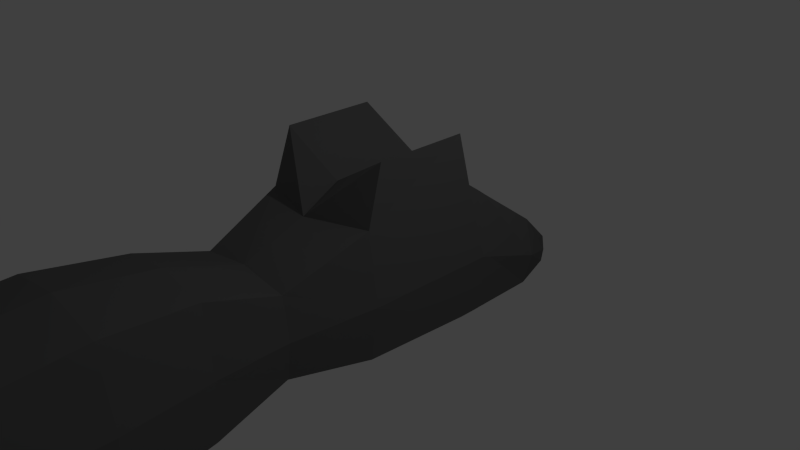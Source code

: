 # Source: MouseEnemy.blend  (saved by Blender 2.73.6; exported with 4.5.12 LTS)
import bpy
from mathutils import Matrix  # noqa: F401  (used for matrix-valued properties, if any)

bpy.ops.wm.read_factory_settings(use_empty=True)
scene = bpy.context.scene
scene.name = 'Scene'

# ---- collections
col_collection_1 = bpy.data.collections.new('Collection 1'); scene.collection.children.link(col_collection_1)

# ---- materials (node trees are filled in below, after node groups)
mat_material = bpy.data.materials.new('Material')
mat_material.alpha_threshold = 0.0
mat_material.use_transparent_shadow = False
mat_material.diffuse_color = (0.1424, 0.1424, 0.1424, 1.0)
mat_material.specular_color = (0.1065, 0.09207, 0.09471)
mat_material.roughness = 0.5
mat_material.line_color = (0.0, 0.0, 0.0, 1.0)
mat_material_001 = bpy.data.materials.new('Material.001')
mat_material_001.alpha_threshold = 0.0
mat_material_001.use_transparent_shadow = False
mat_material_001.diffuse_color = (0.4575, 0.2129, 0.2047, 1.0)
mat_material_001.specular_color = (0.3264, 0.1934, 0.2002)
mat_material_001.roughness = 0.5
mat_material_002 = bpy.data.materials.new('Material.002')
mat_material_002.alpha_threshold = 0.0
mat_material_002.use_transparent_shadow = False
mat_material_002.diffuse_color = (0.1523, 0.1523, 0.1523, 1.0)
mat_material_002.specular_color = (0.3931, 0.3931, 0.3931)
mat_material_002.roughness = 0.5
mat_material_002.specular_intensity = 1.0

# ---- material node trees

# ---- world
world_world = bpy.data.worlds.new('World'); scene.world = world_world
world_world.color = (0.05088, 0.05088, 0.05088)
world_world.use_sun_shadow = False
world_world.sun_shadow_jitter_overblur = 0.0
world_world.cycles.sampling_method = 'MANUAL'
world_world.cycles.sample_map_resolution = 256

# ---- cameras
cam_camera = bpy.data.cameras.new('Camera')
cam_camera.clip_end = 100.0
cam_camera.lens = 35.0
cam_camera.sensor_width = 32.0
cam_camera.sensor_height = 18.0
cam_camera.ortho_scale = 7.314
cam_camera.dof.focus_distance = 0.0
cam_camera.dof.aperture_fstop = 0.0

# ---- lights
light_lamp = bpy.data.lights.new('Lamp', 'POINT')
light_lamp.transmission_factor = 0.0
light_lamp.cutoff_distance = 30.0
light_lamp.energy = 100.0
light_lamp.shadow_buffer_clip_start = 1.001
light_lamp.shadow_soft_size = 0.1
light_lamp.shadow_maximum_resolution = 0.006
light_lamp.use_absolute_resolution = True
light_lamp.cycles.use_multiple_importance_sampling = False

# ---- meshes
me_cube = bpy.data.meshes.new('Cube')
me_cube.from_pydata([(0.875, 0.75, -0.8796), (0.8355, -0.7997, -0.8266), (0.9, 0.7974, 0.9987), (0.8798, -0.825, 0.9404), (0.0, 0.6709, -1.0), (0.0, -0.7636, -0.9353), (0.0, 1.001, 1.006), (0.0, -1.072, 0.9025), (0.875, 0.9872, -0.8796), (0.875, 0.9872, 0.8704), (0.0, 0.9872, -1.0), (0.0, 0.9872, 1.0), (0.875, 1.127, -0.8762), (0.875, 1.127, 0.7632), (0.0, 1.173, -0.9955), (0.0, 1.173, 0.8571), (0.8317, 2.057, -0.9039), (0.8317, 2.057, 0.08466), (0.0, 2.071, -0.9737), (0.0, 2.071, 0.1584), (0.6026, 2.748, -0.9136), (0.6026, 2.748, -0.5078), (0.0, 2.836, -0.9235), (0.0, 2.836, -0.5177), (0.6672, -1.921, -0.637), (0.7142, -1.934, 0.4974), (0.0, -1.92, -0.7489), (0.0, -1.932, 0.5981), (0.7454, -2.927, -0.899), (0.7185, -2.899, 0.8276), (0.0, -2.938, -1.013), (0.0, -2.909, 0.9378), (0.858, -4.066, -0.996), (0.8477, -4.059, 0.9785), (0.0, -4.067, -1.13), (0.0, -4.058, 1.121), (0.875, -5.214, -0.9124), (0.875, -5.214, 0.9022), (0.0, -5.205, -1.023), (0.0, -5.205, 1.023), (0.3065, -6.253, -0.2573), (0.3065, -6.253, 0.1305), (0.0, -6.263, -0.3277), (0.0, -6.263, 0.2037), (0.301, -8.851, -0.1504), (0.301, -8.851, 0.02561), (0.0, -8.836, -0.1916), (0.0, -8.836, 0.06801), (0.2959, -10.58, -0.1039), (0.2959, -10.58, -0.0196), (0.0, -10.72, -0.1135), (0.0, -10.72, -0.009543), (0.8333, 0.6842, 1.688), (0.8333, -0.581, 1.688), (0.0, 0.7243, 1.193), (0.0, -0.5409, 1.193), (1.0, 0.75, -0.02744), (0.9674, -0.8016, -0.03507), (1.0, 0.9872, -0.02744), (1.0, 1.127, -0.07733), (0.9567, 2.057, -0.4226), (0.6154, 2.771, -0.7297), (0.0, 2.988, -0.7852), (0.7827, -1.927, -0.08156), (0.8351, -2.913, -0.05766), (0.978, -4.063, -0.03438), (1.0, -5.214, -0.02806), (0.3165, -6.256, -0.06603), (0.3097, -8.907, -0.06309), (0.2989, -10.83, -0.06191), (0.0, -11.32, -0.06149)], [], [(56, 2, 3, 57), (6, 2, 9, 11), (3, 7, 27, 25), (7, 3, 53, 55), (0, 1, 5, 4), (11, 9, 13, 15), (0, 4, 10, 8), (56, 0, 8, 58), (15, 13, 17, 19), (8, 10, 14, 12), (58, 8, 12, 59), (19, 17, 21, 23), (12, 14, 18, 16), (59, 12, 16, 60), (61, 20, 22, 62), (16, 18, 22, 20), (60, 16, 20, 61), (25, 27, 31, 29), (5, 1, 24, 26), (57, 3, 25, 63), (29, 31, 35, 33), (26, 24, 28, 30), (63, 25, 29, 64), (33, 35, 39, 37), (30, 28, 32, 34), (64, 29, 33, 65), (37, 39, 43, 41), (34, 32, 36, 38), (65, 33, 37, 66), (41, 43, 47, 45), (38, 36, 40, 42), (66, 37, 41, 67), (45, 47, 51, 49), (42, 40, 44, 46), (67, 41, 45, 68), (69, 49, 51, 70), (46, 44, 48, 50), (68, 45, 49, 69), (52, 54, 55, 53), (2, 6, 54, 52), (3, 2, 52, 53), (44, 68, 69, 48), (48, 69, 70, 50), (40, 67, 68, 44), (36, 66, 67, 40), (32, 65, 66, 36), (28, 64, 65, 32), (24, 63, 64, 28), (1, 57, 63, 24), (17, 60, 61, 21), (21, 61, 62, 23), (13, 59, 60, 17), (9, 58, 59, 13), (2, 56, 58, 9), (0, 56, 57, 1)])
me_cube.polygons.foreach_set('material_index', [0, 0, 0, 0, 0, 0, 0, 0, 0, 0, 0, 0, 0, 0, 0, 0, 0, 0, 0, 0, 0, 0, 0, 0, 0, 0, 0, 0, 0, 2, 0, 0, 2, 0, 2, 2, 0, 2, 0, 1, 0, 2, 0, 2, 0, 0, 0, 0, 0, 0, 0, 0, 0, 0, 0])
me_cube.materials.append(mat_material)
me_cube.materials.append(mat_material_001)
me_cube.materials.append(mat_material_002)
me_cube.use_remesh_preserve_volume = False
me_cube.use_remesh_preserve_attributes = False
me_cube.use_mirror_vertex_groups = False
me_cube.update()

# ---- objects
ob_cube = bpy.data.objects.new('Cube', me_cube)
ob_lamp = bpy.data.objects.new('Lamp', light_lamp)
ob_camera = bpy.data.objects.new('Camera', cam_camera)

# ---- transforms, parenting, visibility, modifiers, constraints
ob_cube.location = (0.0, 0.0, 0.0)
ob_cube.lock_rotations_4d = False
ob_cube.empty_display_type = 'ARROWS'
ob_cube.lineart.crease_threshold = 0.0
_m = ob_cube.modifiers.new('Mirror', 'MIRROR')
_m.use_clip = True
ob_lamp.location = (4.076, 1.005, 5.904)
ob_lamp.rotation_euler = (0.6503, 0.05522, 1.866)
ob_lamp.lock_rotations_4d = False
ob_lamp.empty_display_type = 'ARROWS'
ob_lamp.color = (0.0, 0.0, 0.0, 0.0)
ob_lamp.lineart.crease_threshold = 0.0
ob_camera.location = (7.481, -6.508, 5.344)
ob_camera.rotation_euler = (1.109, 0.01082, 0.8149)
ob_camera.lock_rotations_4d = False
ob_camera.empty_display_type = 'ARROWS'
ob_camera.color = (0.0, 0.0, 0.0, 0.0)
ob_camera.display_type = 'WIRE'
ob_camera.lineart.crease_threshold = 0.0

# ---- collection membership
col_collection_1.objects.link(ob_cube)
col_collection_1.objects.link(ob_lamp)
col_collection_1.objects.link(ob_camera)

# ---- scene / render settings (as saved in the file)
scene.camera = ob_camera
scene.frame_start = 1; scene.frame_end = 250; scene.frame_set(1)
scene.render.engine = 'BLENDER_EEVEE_NEXT'
scene.render.resolution_percentage = 50
scene.render.dither_intensity = 0.0
scene.cycles.use_denoising = False
scene.cycles.samples = 10
scene.cycles.sampling_pattern = 'TABULATED_SOBOL'
scene.cycles.light_sampling_threshold = 0.0
scene.cycles.use_adaptive_sampling = False
scene.cycles.use_light_tree = False
scene.cycles.blur_glossy = 0.0
scene.cycles.pixel_filter_type = 'GAUSSIAN'
scene.cycles.sample_clamp_indirect = 0.0
scene.view_settings.view_transform = 'Standard'
bpy.context.view_layer.update()
